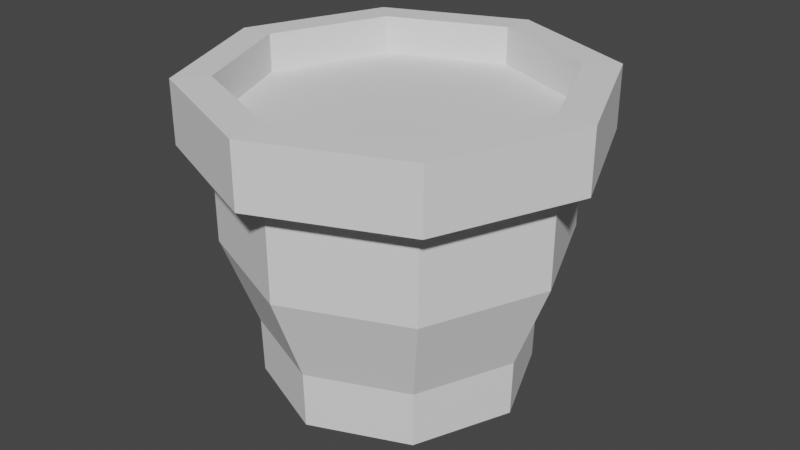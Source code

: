 # Source: pot.blend  (saved by Blender 3.0.42; exported with 4.5.12 LTS)
import bpy
from mathutils import Matrix  # noqa: F401  (used for matrix-valued properties, if any)

bpy.ops.wm.read_factory_settings(use_empty=True)
scene = bpy.context.scene
scene.name = 'Scene'

# ---- collections
col_collection = bpy.data.collections.new('Collection'); scene.collection.children.link(col_collection)

# ---- world
world_world = bpy.data.worlds.new('World'); scene.world = world_world
world_world.use_nodes = True; world_world.node_tree.nodes.clear()
_N = world_world.node_tree.nodes; _L = world_world.node_tree.links
n0 = _N.new('ShaderNodeOutputWorld'); n0.name = 'World Output'; n0.location = (300, 300)
n1 = _N.new('ShaderNodeBackground'); n1.name = 'Background'; n1.location = (10, 300)
n1.inputs[0].default_value = (0.05088, 0.05088, 0.05088, 1.0)
_L.new(n1.outputs[0], n0.inputs[0])
n0.is_active_output = True
world_world.color = (0.05088, 0.05088, 0.05088)
world_world.use_sun_shadow = False
world_world.sun_shadow_jitter_overblur = 0.0

# ---- meshes
me_cylinder = bpy.data.meshes.new('Cylinder')
me_cylinder.from_pydata([(3.065e-09, 0.8688, 0.01004), (6.35e-10, 1.295, 1.573), (0.6082, 0.6143, 0.01004), (0.9065, 0.9157, 1.573), (0.8601, -3.899e-08, 0.01004), (1.282, -5.054e-08, 1.573), (0.6082, -0.6143, 0.01004), (0.9065, -0.9157, 1.573), (-7.213e-08, -0.8688, 0.01004), (-1.114e-07, -1.295, 1.573), (-0.6082, -0.6143, 0.01004), (-0.9065, -0.9157, 1.573), (-0.8601, 9.352e-09, 0.01004), (-1.282, 2.15e-08, 1.573), (-0.6082, 0.6143, 0.01004), (-0.9065, 0.9157, 1.573), (0.9065, 0.9157, 1.974), (2.666e-08, 1.295, 1.974), (1.282, -5.054e-08, 1.974), (0.9065, -0.9157, 1.974), (-8.541e-08, -1.295, 1.974), (-0.9065, -0.9157, 1.974), (-1.282, 2.15e-08, 1.974), (-0.9065, 0.9157, 1.974), (3.252e-10, 0.8769, 0.3699), (0.6138, 0.62, 0.3699), (0.868, -4.012e-08, 0.3699), (0.6138, -0.62, 0.3699), (-7.556e-08, -0.8769, 0.3699), (-0.6138, -0.62, 0.3699), (-0.868, 8.665e-09, 0.3699), (-0.6138, 0.62, 0.3699), (1.384e-09, 1.097, 1.574), (0.7677, 0.7755, 1.574), (1.086, -4.555e-08, 1.574), (0.7677, -0.7755, 1.574), (-9.353e-08, -1.097, 1.574), (-0.7677, -0.7755, 1.574), (-1.086, 1.547e-08, 1.574), (-0.7677, 0.7755, 1.574), (0.7668, 0.7746, 0.943), (1.084, -4.56e-08, 0.943), (0.7668, -0.7746, 0.943), (-9.328e-08, -1.095, 0.943), (-0.7668, -0.7746, 0.943), (-1.084, 1.535e-08, 0.943), (-0.7668, 0.7746, 0.943), (1.521e-09, 1.095, 0.943), (0.7423, 0.7498, 1.981), (1.619e-08, 1.06, 1.981), (1.05, -4.838e-08, 1.981), (0.7423, -0.7498, 1.981), (-7.558e-08, -1.06, 1.981), (-0.7423, -0.7498, 1.981), (-1.05, 1.062e-08, 1.981), (-0.7423, 0.7498, 1.981), (0.7423, 0.7498, 1.734), (1.619e-08, 1.06, 1.734), (1.05, -4.838e-08, 1.734), (0.7423, -0.7498, 1.734), (-7.558e-08, -1.06, 1.734), (-0.7423, -0.7498, 1.734), (-1.05, 1.062e-08, 1.734), (-0.7423, 0.7498, 1.734)], [], [(32, 1, 3, 33), (33, 3, 5, 34), (34, 5, 7, 35), (35, 7, 9, 36), (36, 9, 11, 37), (37, 11, 13, 38), (1, 15, 23, 17), (38, 13, 15, 39), (39, 15, 1, 32), (0, 2, 4, 6, 8, 10, 12, 14), (20, 19, 51, 52), (3, 1, 17, 16), (7, 5, 18, 19), (13, 11, 21, 22), (9, 7, 19, 20), (15, 13, 22, 23), (5, 3, 16, 18), (11, 9, 20, 21), (14, 31, 24, 0), (12, 30, 31, 14), (10, 29, 30, 12), (8, 28, 29, 10), (6, 27, 28, 8), (4, 26, 27, 6), (2, 25, 26, 4), (0, 24, 25, 2), (46, 39, 32, 47), (45, 38, 39, 46), (44, 37, 38, 45), (43, 36, 37, 44), (42, 35, 36, 43), (41, 34, 35, 42), (40, 33, 34, 41), (47, 32, 33, 40), (24, 47, 40, 25), (25, 40, 41, 26), (26, 41, 42, 27), (27, 42, 43, 28), (28, 43, 44, 29), (29, 44, 45, 30), (30, 45, 46, 31), (31, 46, 47, 24), (49, 55, 63, 57), (18, 16, 48, 50), (23, 22, 54, 55), (21, 20, 52, 53), (19, 18, 50, 51), (16, 17, 49, 48), (17, 23, 55, 49), (22, 21, 53, 54), (56, 57, 63, 62, 61, 60, 59, 58), (54, 53, 61, 62), (52, 51, 59, 60), (50, 48, 56, 58), (55, 54, 62, 63), (53, 52, 60, 61), (51, 50, 58, 59), (48, 49, 57, 56)])
_uv = me_cylinder.uv_layers.new(name='UVMap')
_uv.uv.foreach_set('vector', [0.5119, 0.351, 0.5003, 0.3793, 0.3928, 0.2718, 0.4208, 0.2599, 0.4208, 0.2599, 0.3928, 0.2718, 0.3928, 0.1187, 0.4208, 0.1302, 0.4208, 0.1302, 0.3928, 0.1187, 0.5003, 0.00966, 0.5119, 0.03788, 0.5119, 0.03788, 0.5003, 0.00966, 0.6523, 0.008573, 0.6406, 0.03696, 0.6406, 0.03696, 0.6523, 0.008573, 0.7598, 0.1161, 0.7317, 0.128, 0.7317, 0.128, 0.7598, 0.1161, 0.7598, 0.2692, 0.7317, 0.2577, 0.8582, 0.7662, 0.8658, 0.6587, 0.9276, 0.6587, 0.9199, 0.7662, 0.7317, 0.2577, 0.7598, 0.2692, 0.6523, 0.3782, 0.6406, 0.35, 0.6406, 0.35, 0.6523, 0.3782, 0.5003, 0.3793, 0.5119, 0.351, 0.5212, 0.3254, 0.449, 0.2533, 0.449, 0.1506, 0.5212, 0.0774, 0.6232, 0.07667, 0.6953, 0.1488, 0.6953, 0.2515, 0.6232, 0.3247, 0.2681, 0.3793, 0.1161, 0.3782, 0.1298, 0.3449, 0.2543, 0.3458, 0.8387, 0.2707, 0.8463, 0.3782, 0.7846, 0.3782, 0.7769, 0.2707, 0.8463, 0.008573, 0.8387, 0.1176, 0.7769, 0.1176, 0.7846, 0.008573, 0.8658, 0.5055, 0.8582, 0.3965, 0.9199, 0.3965, 0.9276, 0.5055, 0.9252, 0.1155, 0.9298, 0.2675, 0.868, 0.2693, 0.8635, 0.1173, 0.8658, 0.6587, 0.8658, 0.5055, 0.9276, 0.5055, 0.9276, 0.6587, 0.8387, 0.1176, 0.8387, 0.2707, 0.7769, 0.2707, 0.7769, 0.1176, 0.9298, 0.008573, 0.9252, 0.1155, 0.8635, 0.1173, 0.868, 0.01042, 0.5973, 0.6048, 0.653, 0.6053, 0.6478, 0.6781, 0.5922, 0.6769, 0.5973, 0.5021, 0.653, 0.5016, 0.653, 0.6053, 0.5973, 0.6048, 0.5922, 0.4289, 0.6478, 0.4278, 0.653, 0.5016, 0.5973, 0.5021, 0.1958, 0.32, 0.1961, 0.2644, 0.2684, 0.2695, 0.2674, 0.3251, 0.09375, 0.3202, 0.09319, 0.2646, 0.1961, 0.2644, 0.1958, 0.32, 0.5794, 0.604, 0.6351, 0.6044, 0.6299, 0.6783, 0.5743, 0.6771, 0.5794, 0.5012, 0.6351, 0.5008, 0.6351, 0.6044, 0.5794, 0.604, 0.5743, 0.4291, 0.6299, 0.428, 0.6351, 0.5008, 0.5794, 0.5012, 0.7436, 0.6184, 0.841, 0.6185, 0.8345, 0.7096, 0.7371, 0.7094, 0.7436, 0.4889, 0.841, 0.4888, 0.841, 0.6185, 0.7436, 0.6184, 0.7371, 0.3967, 0.8345, 0.3965, 0.841, 0.4888, 0.7436, 0.4889, 0.209, 0.1737, 0.2089, 0.07631, 0.2993, 0.08271, 0.2993, 0.1801, 0.08041, 0.174, 0.08016, 0.07655, 0.2089, 0.07631, 0.209, 0.1737, 0.7257, 0.6171, 0.8231, 0.6172, 0.8166, 0.7096, 0.7192, 0.7094, 0.7257, 0.4876, 0.8231, 0.4875, 0.8231, 0.6172, 0.7257, 0.6171, 0.7192, 0.3967, 0.8166, 0.3965, 0.8231, 0.4875, 0.7257, 0.4876, 0.6299, 0.428, 0.7192, 0.3967, 0.7257, 0.4876, 0.6351, 0.5008, 0.6351, 0.5008, 0.7257, 0.4876, 0.7257, 0.6171, 0.6351, 0.6044, 0.6351, 0.6044, 0.7257, 0.6171, 0.7192, 0.7094, 0.6299, 0.6783, 0.09319, 0.2646, 0.08041, 0.174, 0.209, 0.1737, 0.1961, 0.2644, 0.1961, 0.2644, 0.209, 0.1737, 0.2993, 0.1801, 0.2684, 0.2695, 0.6478, 0.4278, 0.7371, 0.3967, 0.7436, 0.4889, 0.653, 0.5016, 0.653, 0.5016, 0.7436, 0.4889, 0.7436, 0.6184, 0.653, 0.6053, 0.653, 0.6053, 0.7436, 0.6184, 0.7371, 0.7094, 0.6478, 0.6781, 0.6008, 0.8142, 0.6045, 0.9387, 0.5663, 0.9398, 0.5626, 0.8154, 0.008573, 0.2692, 0.008573, 0.1161, 0.04182, 0.1302, 0.04182, 0.2556, 0.2681, 0.00966, 0.3756, 0.1187, 0.3424, 0.1323, 0.2543, 0.04305, 0.3756, 0.2718, 0.2681, 0.3793, 0.2543, 0.3458, 0.3424, 0.2577, 0.1161, 0.3782, 0.008573, 0.2692, 0.04182, 0.2556, 0.1298, 0.3449, 0.008573, 0.1161, 0.1161, 0.008573, 0.1298, 0.04216, 0.04182, 0.1302, 0.1161, 0.008573, 0.2681, 0.00966, 0.2543, 0.04305, 0.1298, 0.04216, 0.3756, 0.1187, 0.3756, 0.2718, 0.3424, 0.2577, 0.3424, 0.1323, 0.03787, 0.7501, 0.1259, 0.6621, 0.2504, 0.663, 0.3384, 0.7523, 0.3384, 0.8777, 0.2504, 0.9657, 0.1259, 0.9648, 0.03787, 0.8755, 0.9532, 0.222, 0.9532, 0.0966, 0.9914, 0.0966, 0.9914, 0.222, 0.9447, 0.6992, 0.951, 0.6112, 0.9892, 0.6112, 0.983, 0.6992, 0.951, 0.4858, 0.9447, 0.3965, 0.983, 0.3965, 0.9892, 0.4858, 0.9469, 0.3113, 0.9532, 0.222, 0.9914, 0.222, 0.9852, 0.3113, 0.9532, 0.0966, 0.9469, 0.008573, 0.9852, 0.008573, 0.9914, 0.0966, 0.951, 0.6112, 0.951, 0.4858, 0.9892, 0.4858, 0.9892, 0.6112, 0.6045, 0.7267, 0.6008, 0.8142, 0.5626, 0.8154, 0.5663, 0.7278])
me_cylinder.use_remesh_fix_poles = True
me_cylinder.use_remesh_preserve_attributes = False
me_cylinder.update()

# ---- objects
ob_cylinder = bpy.data.objects.new('Cylinder', me_cylinder)

# ---- transforms, parenting, visibility, modifiers, constraints
ob_cylinder.location = (0.0, 0.0, 0.0)

# ---- collection membership
col_collection.objects.link(ob_cylinder)

# ---- scene / render settings (as saved in the file)
scene.frame_start = 1; scene.frame_end = 250; scene.frame_set(1)
scene.render.engine = 'BLENDER_EEVEE_NEXT'
scene.cycles.sampling_pattern = 'TABULATED_SOBOL'
scene.cycles.use_light_tree = False
scene.view_settings.view_transform = 'Filmic'
bpy.context.view_layer.update()

# ---- added for rendering (the .blend has no active camera and no usable light): camera, sun
cam_auto = bpy.data.cameras.new('AutoCamera')
cam_auto.lens = 50.0
cam_auto.sensor_width = 36.0
cam_auto.clip_end = 1000.0
ob_auto_camera = bpy.data.objects.new('AutoCamera', cam_auto)
scene.collection.objects.link(ob_auto_camera)
ob_auto_camera.location = (3.83359, -4.60031, 4.06262)
ob_auto_camera.rotation_euler = (1.09748, -7.21219e-08, 0.694738)
scene.camera = ob_auto_camera
light_auto_sun = bpy.data.lights.new('AutoSun', 'SUN')
light_auto_sun.energy = 3.0
light_auto_sun.angle = 0.0523599
ob_auto_sun = bpy.data.objects.new('AutoSun', light_auto_sun)
scene.collection.objects.link(ob_auto_sun)
ob_auto_sun.rotation_euler = (0.872665, 0.174533, 0.523599)
bpy.context.view_layer.update()
